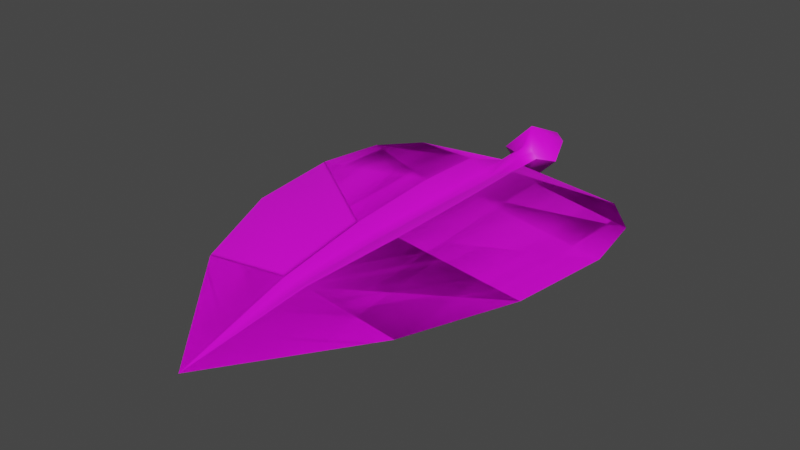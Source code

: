 # Source: FE_leaves_palm_01-release.blend  (saved by Blender 3.0.42; exported with 4.5.12 LTS)
import bpy
from mathutils import Matrix  # noqa: F401  (used for matrix-valued properties, if any)

bpy.ops.wm.read_factory_settings(use_empty=True)
scene = bpy.context.scene
scene.name = 'Scene'

# ---- collections
col_collection = bpy.data.collections.new('Collection'); scene.collection.children.link(col_collection)

# ---- images (referenced by path relative to the original .blend; pixels are not part of the script)
import os
ASSET_DIR = os.environ.get("B2B_ASSET_DIR", "")  # directory of the original .blend (textures are referenced by path, not embedded)
HERE = os.path.dirname(os.path.abspath(__file__))  # packed textures are extracted next to this script under _unpacked/

def load_image(name, relpath, width, height, colorspace="sRGB"):
    """Load a texture the original file referenced (path relative to the .blend, or extracted next to this script)."""
    p = next((c for c in (os.path.join(HERE, relpath), os.path.join(ASSET_DIR, relpath)) if relpath and os.path.exists(c)), "")
    if p:
        img = bpy.data.images.load(p, check_existing=True)
        img.name = name
    else:  # same state as the original file: an image datablock whose file is absent (Cycles renders it pink)
        img = bpy.data.images.new(name, width, height)
        img.source = "FILE"
        img.filepath = "//" + (relpath or name)
    img.colorspace_settings.name = colorspace
    return img
img_fe_leaves_palm_04__tintmask_rw4_dds = load_image('FE_leaves_palm_04__tintMask.rw4.dds', 'FE_leaves_palm_04__tintMask.rw4.dds', 1024, 1024, 'sRGB')

# ---- materials (node trees are filled in below, after node groups)
mat_material_001 = bpy.data.materials.new('Material.001')
mat_material_001.use_transparent_shadow = False

# ---- material node trees
mat_material_001.use_nodes = True; mat_material_001.node_tree.nodes.clear()
_N = mat_material_001.node_tree.nodes; _L = mat_material_001.node_tree.links
n0 = _N.new('ShaderNodeBsdfPrincipled'); n0.name = 'Principled BSDF'; n0.location = (10, 300)
n0.distribution = 'GGX'
n0.subsurface_method = 'RANDOM_WALK_SKIN'
n0.inputs[3].default_value = 1.45
n0.inputs[27].default_value = (0.0, 0.0, 0.0, 1.0)
n0.inputs[28].default_value = 1.0
n1 = _N.new('ShaderNodeOutputMaterial'); n1.name = 'Material Output'; n1.location = (300, 300)
n2 = _N.new('ShaderNodeTexImage'); n2.name = 'Image Texture'; n2.location = (-280, 275)
n2.image = img_fe_leaves_palm_04__tintmask_rw4_dds
_L.new(n0.outputs[0], n1.inputs[0])
_L.new(n2.outputs[0], n0.inputs[0])
n1.is_active_output = True

# ---- world
world_world = bpy.data.worlds.new('World'); scene.world = world_world
world_world.use_nodes = True; world_world.node_tree.nodes.clear()
_N = world_world.node_tree.nodes; _L = world_world.node_tree.links
n0 = _N.new('ShaderNodeOutputWorld'); n0.name = 'World Output'; n0.location = (300, 300)
n1 = _N.new('ShaderNodeBackground'); n1.name = 'Background'; n1.location = (10, 300)
n1.inputs[0].default_value = (0.05088, 0.05088, 0.05088, 1.0)
_L.new(n1.outputs[0], n0.inputs[0])
n0.is_active_output = True
world_world.color = (0.05088, 0.05088, 0.05088)
world_world.use_sun_shadow = False
world_world.sun_shadow_jitter_overblur = 0.0

# ---- meshes
me_plane_001 = bpy.data.meshes.new('Plane.001')
me_plane_001.from_pydata([(-3.725e-10, -2.201, -0.1063), (0.0, -0.18, 0.03923), (0.539, -0.18, -0.04231), (0.0, -0.3669, 0.0), (0.0, -0.6771, 0.0), (0.0, -1.147, 0.0), (0.0, -1.623, -0.01326), (0.4861, -1.62, -0.05548), (0.6904, -1.135, -0.04231), (0.7508, -0.6624, -0.04231), (0.6958, -0.3532, -0.04231), (0.0549, -0.18, 0.0), (0.05687, -1.624, 0.002571), (0.1071, -1.146, 0.03409), (0.1248, -0.6751, 0.05276), (0.1168, -0.365, 0.05276), (0.03671, -0.366, 0.01188), (0.03248, -0.6761, 0.01188), (0.02912, -1.147, 0.01188), (0.02218, -1.623, -0.01224), (0.02585, -0.18, 0.03365), (0.0, -0.07413, 0.06015), (0.0549, -0.07413, 0.0), (0.0361, -0.07413, 0.02626), (0.1413, -0.04134, 0.0), (0.0, -0.04134, 0.1413), (0.03555, 0.1897, 0.0), (0.0, 0.1897, 0.03555), (-0.539, -0.18, -0.04231), (-0.4861, -1.62, -0.05548), (-0.6904, -1.135, -0.04231), (-0.7508, -0.6624, -0.04231), (-0.6958, -0.3532, -0.04231), (-0.0549, -0.18, 0.0), (-0.05687, -1.624, 0.002571), (-0.1071, -1.146, 0.03409), (-0.1248, -0.6751, 0.05276), (-0.1168, -0.365, 0.05276), (-0.03671, -0.366, 0.01188), (-0.03248, -0.6761, 0.01188), (-0.02912, -1.147, 0.01188), (-0.02218, -1.623, -0.01224), (-0.02585, -0.18, 0.03365), (-0.0549, -0.07413, 0.0), (-0.0361, -0.07413, 0.02626), (-0.1413, -0.04134, 0.0), (-0.03555, 0.1897, 0.0), (-3.725e-10, -2.201, -0.1063), (5.923e-09, -0.18, -0.03923), (-0.539, -0.18, -0.04231), (-1.65e-14, -0.3669, 2.185e-07), (-1.02e-14, -0.6771, 1.351e-07), (-6.616e-16, -1.147, 8.764e-09), (8.965e-15, -1.623, -0.01326), (-0.4861, -1.62, -0.05548), (-0.6904, -1.135, -0.04232), (-0.7508, -0.6624, -0.04231), (-0.6958, -0.3532, -0.04231), (-0.0549, -0.18, 2.604e-07), (-0.05687, -1.624, 0.002571), (-0.1071, -1.146, 0.03409), (-0.1248, -0.6751, 0.05276), (-0.1168, -0.365, 0.05276), (-0.03671, -0.366, 2.132e-07), (-0.03248, -0.6761, 1.305e-07), (-0.02912, -1.147, 4.6e-09), (-0.02218, -1.623, -0.01327), (-0.02585, -0.18, -0.03365), (9.082e-09, -0.07413, -0.06015), (-0.0549, -0.07413, 2.889e-07), (-0.0361, -0.07413, -0.02626), (-0.1413, -0.04134, 2.846e-07), (2.133e-08, -0.04134, -0.1413), (-0.03555, 0.1897, 3.627e-07), (5.367e-09, 0.1897, -0.03555), (0.539, -0.18, -0.04231), (0.4861, -1.62, -0.05548), (0.6904, -1.135, -0.04231), (0.7508, -0.6624, -0.04231), (0.6958, -0.3532, -0.04231), (0.0549, -0.18, 2.77e-07), (0.05687, -1.624, 0.002571), (0.1071, -1.146, 0.03409), (0.1248, -0.6751, 0.05276), (0.1168, -0.365, 0.05276), (0.03671, -0.366, 2.243e-07), (0.03248, -0.6761, 1.403e-07), (0.02912, -1.147, 1.339e-08), (0.02218, -1.623, -0.01327), (0.02585, -0.18, -0.03365), (0.0549, -0.07413, 3.055e-07), (0.0361, -0.07413, -0.02626), (0.1413, -0.04134, 3.273e-07), (0.03555, 0.1897, 3.734e-07)], [], [(15, 10, 2, 11), (0, 7, 12), (12, 7, 8, 13), (13, 8, 9, 14), (14, 9, 10, 15), (17, 14, 15, 16), (18, 13, 14, 17), (19, 12, 13, 18), (0, 12, 19), (16, 15, 11, 20), (0, 19, 6), (6, 19, 18, 5), (3, 16, 20, 1), (5, 18, 17, 4), (4, 17, 16, 3), (20, 11, 22, 23), (1, 20, 23, 21), (25, 24, 26, 27), (21, 23, 22, 24, 25), (37, 33, 28, 32), (0, 34, 29), (34, 35, 30, 29), (35, 36, 31, 30), (36, 37, 32, 31), (39, 38, 37, 36), (40, 39, 36, 35), (41, 40, 35, 34), (0, 41, 34), (38, 42, 33, 37), (0, 6, 41), (6, 5, 40, 41), (3, 1, 42, 38), (5, 4, 39, 40), (4, 3, 38, 39), (42, 44, 43, 33), (1, 21, 44, 42), (25, 27, 46, 45), (21, 25, 45, 43, 44), (62, 57, 49, 58), (47, 54, 59), (59, 54, 55, 60), (60, 55, 56, 61), (61, 56, 57, 62), (64, 61, 62, 63), (65, 60, 61, 64), (66, 59, 60, 65), (47, 59, 66), (63, 62, 58, 67), (47, 66, 53), (53, 66, 65, 52), (50, 63, 67, 48), (52, 65, 64, 51), (51, 64, 63, 50), (67, 58, 69, 70), (48, 67, 70, 68), (72, 71, 73, 74), (68, 70, 69, 71, 72), (84, 80, 75, 79), (47, 81, 76), (81, 82, 77, 76), (82, 83, 78, 77), (83, 84, 79, 78), (86, 85, 84, 83), (87, 86, 83, 82), (88, 87, 82, 81), (47, 88, 81), (85, 89, 80, 84), (47, 53, 88), (53, 52, 87, 88), (50, 48, 89, 85), (52, 51, 86, 87), (51, 50, 85, 86), (89, 91, 90, 80), (48, 68, 91, 89), (72, 74, 93, 92), (68, 72, 92, 90, 91)])
me_plane_001.polygons.foreach_set('use_smooth', [True] * 76)
_uv = me_plane_001.uv_layers.new(name='UVMap')
_uv.uv.foreach_set('vector', [0.3539, 0.7583, 0.5936, 0.7606, 0.5331, 0.8298, 0.344, 0.8291, 0.3119, 0.04601, 0.503, 0.2669, 0.3355, 0.2703, 0.3355, 0.2703, 0.503, 0.2669, 0.5864, 0.4553, 0.3546, 0.4557, 0.3546, 0.4557, 0.5864, 0.4553, 0.6133, 0.6395, 0.3659, 0.6384, 0.3659, 0.6384, 0.6133, 0.6395, 0.5936, 0.7606, 0.3539, 0.7583, 0.3305, 0.6382, 0.3659, 0.6384, 0.3539, 0.7583, 0.3308, 0.7585, 0.3284, 0.4555, 0.3546, 0.4557, 0.3659, 0.6384, 0.3305, 0.6382, 0.3229, 0.2709, 0.3355, 0.2703, 0.3546, 0.4557, 0.3284, 0.4555, 0.3119, 0.04601, 0.3355, 0.2703, 0.3229, 0.2709, 0.3308, 0.7585, 0.3539, 0.7583, 0.344, 0.8291, 0.3341, 0.8291, 0.3119, 0.04601, 0.3229, 0.2709, 0.3141, 0.2725, 0.3141, 0.2725, 0.3229, 0.2709, 0.3284, 0.4555, 0.3104, 0.4563, 0.3093, 0.7589, 0.3308, 0.7585, 0.3341, 0.8291, 0.313, 0.8291, 0.3104, 0.4563, 0.3284, 0.4555, 0.3305, 0.6382, 0.3097, 0.6387, 0.3097, 0.6387, 0.3305, 0.6382, 0.3308, 0.7585, 0.3093, 0.7589, 0.3341, 0.8291, 0.344, 0.8291, 0.3439, 0.8663, 0.3284, 0.8663, 0.313, 0.8291, 0.3341, 0.8291, 0.3284, 0.8663, 0.3123, 0.8663, 0.3117, 0.875, 0.3722, 0.875, 0.3328, 0.9527, 0.312, 0.9527, 0.3123, 0.8663, 0.3284, 0.8663, 0.3439, 0.8663, 0.3722, 0.875, 0.3117, 0.875, 0.266, 0.7589, 0.2826, 0.8291, 0.09255, 0.8298, 0.0347, 0.7591, 0.3119, 0.04601, 0.2877, 0.2732, 0.1262, 0.2685, 0.2877, 0.2732, 0.2677, 0.4577, 0.04421, 0.4552, 0.1262, 0.2685, 0.2677, 0.4577, 0.255, 0.6395, 0.01668, 0.6384, 0.04421, 0.4552, 0.255, 0.6395, 0.266, 0.7589, 0.0347, 0.7591, 0.01668, 0.6384, 0.2896, 0.6395, 0.2882, 0.7593, 0.266, 0.7589, 0.255, 0.6395, 0.2931, 0.4576, 0.2896, 0.6395, 0.255, 0.6395, 0.2677, 0.4577, 0.3019, 0.2734, 0.2931, 0.4576, 0.2677, 0.4577, 0.2877, 0.2732, 0.3119, 0.04601, 0.3019, 0.2734, 0.2877, 0.2732, 0.2882, 0.7593, 0.2922, 0.8291, 0.2826, 0.8291, 0.266, 0.7589, 0.3119, 0.04601, 0.3141, 0.2725, 0.3019, 0.2734, 0.3141, 0.2725, 0.3104, 0.4563, 0.2931, 0.4576, 0.3019, 0.2734, 0.3093, 0.7589, 0.313, 0.8291, 0.2922, 0.8291, 0.2882, 0.7593, 0.3104, 0.4563, 0.3097, 0.6387, 0.2896, 0.6395, 0.2931, 0.4576, 0.3097, 0.6387, 0.3093, 0.7589, 0.2882, 0.7593, 0.2896, 0.6395, 0.2922, 0.8291, 0.2965, 0.8663, 0.2813, 0.8663, 0.2826, 0.8291, 0.313, 0.8291, 0.3123, 0.8663, 0.2965, 0.8663, 0.2922, 0.8291, 0.3117, 0.875, 0.312, 0.9527, 0.2916, 0.9527, 0.2536, 0.875, 0.3123, 0.8663, 0.3117, 0.875, 0.2536, 0.875, 0.2813, 0.8663, 0.2965, 0.8663, 0.7296, 0.1611, 0.5403, 0.1592, 0.5881, 0.1046, 0.7424, 0.1046, 0.7628, 0.7237, 0.6119, 0.5492, 0.7442, 0.5465, 0.7442, 0.5465, 0.6119, 0.5492, 0.546, 0.4004, 0.7291, 0.4, 0.7291, 0.4, 0.546, 0.4004, 0.5247, 0.2549, 0.7202, 0.2557, 0.7202, 0.2557, 0.5247, 0.2549, 0.5403, 0.1592, 0.7296, 0.1611, 0.7482, 0.2559, 0.7202, 0.2557, 0.7296, 0.1611, 0.7479, 0.1609, 0.7498, 0.4003, 0.7291, 0.4, 0.7202, 0.2557, 0.7482, 0.2559, 0.7541, 0.5461, 0.7442, 0.5465, 0.7291, 0.4, 0.7498, 0.4003, 0.7628, 0.7237, 0.7442, 0.5465, 0.7541, 0.5461, 0.7479, 0.1609, 0.7296, 0.1611, 0.7424, 0.1046, 0.7493, 0.1046, 0.7628, 0.7237, 0.7541, 0.5461, 0.7611, 0.5448, 0.7611, 0.5448, 0.7541, 0.5461, 0.7498, 0.4003, 0.764, 0.3996, 0.7649, 0.1606, 0.7479, 0.1609, 0.7493, 0.1046, 0.7638, 0.1046, 0.764, 0.3996, 0.7498, 0.4003, 0.7482, 0.2559, 0.7645, 0.2555, 0.7645, 0.2555, 0.7482, 0.2559, 0.7479, 0.1609, 0.7649, 0.1606, 0.7493, 0.1046, 0.7424, 0.1046, 0.7375, 0.0758, 0.7498, 0.0758, 0.7638, 0.1046, 0.7493, 0.1046, 0.7498, 0.0758, 0.7625, 0.0758, 0.7629, 0.06893, 0.7152, 0.06893, 0.7463, 0.007541, 0.7627, 0.007541, 0.7625, 0.0758, 0.7498, 0.0758, 0.7375, 0.0758, 0.7152, 0.06893, 0.7629, 0.06893, 0.7991, 0.1606, 0.7846, 0.1046, 0.9361, 0.1046, 0.9818, 0.1604, 0.7628, 0.7237, 0.7819, 0.5442, 0.9095, 0.5479, 0.7819, 0.5442, 0.7977, 0.3985, 0.9742, 0.4004, 0.9095, 0.5479, 0.7977, 0.3985, 0.8078, 0.2549, 0.996, 0.2558, 0.9742, 0.4004, 0.8078, 0.2549, 0.7991, 0.1606, 0.9818, 0.1604, 0.996, 0.2558, 0.7805, 0.2549, 0.7815, 0.1603, 0.7991, 0.1606, 0.8078, 0.2549, 0.7777, 0.3986, 0.7805, 0.2549, 0.8078, 0.2549, 0.7977, 0.3985, 0.7707, 0.5441, 0.7777, 0.3986, 0.7977, 0.3985, 0.7819, 0.5442, 0.7628, 0.7237, 0.7707, 0.5441, 0.7819, 0.5442, 0.7815, 0.1603, 0.778, 0.1046, 0.7846, 0.1046, 0.7991, 0.1606, 0.7628, 0.7237, 0.7611, 0.5448, 0.7707, 0.5441, 0.7611, 0.5448, 0.764, 0.3996, 0.7777, 0.3986, 0.7707, 0.5441, 0.7649, 0.1606, 0.7638, 0.1046, 0.778, 0.1046, 0.7815, 0.1603, 0.764, 0.3996, 0.7645, 0.2555, 0.7805, 0.2549, 0.7777, 0.3986, 0.7645, 0.2555, 0.7649, 0.1606, 0.7815, 0.1603, 0.7805, 0.2549, 0.778, 0.1046, 0.775, 0.0758, 0.787, 0.0758, 0.7846, 0.1046, 0.7638, 0.1046, 0.7625, 0.0758, 0.775, 0.0758, 0.778, 0.1046, 0.7629, 0.06893, 0.7627, 0.007541, 0.7789, 0.007541, 0.8089, 0.06893, 0.7625, 0.0758, 0.7629, 0.06893, 0.8089, 0.06893, 0.787, 0.0758, 0.775, 0.0758])
me_plane_001.materials.append(mat_material_001)
me_plane_001.use_remesh_fix_poles = True
me_plane_001.use_remesh_preserve_attributes = False
me_plane_001.update()
arm_armature = bpy.data.armatures.new('Armature')  # bones are not reproduced

# ---- objects
ob_plane_001 = bpy.data.objects.new('Plane.001', me_plane_001)
ob_armature = bpy.data.objects.new('Armature', arm_armature)

# ---- transforms, parenting, visibility, modifiers, constraints
ob_plane_001.parent = ob_armature
ob_plane_001.location = (0.0, 0.0, 0.0)
_vg = ob_plane_001.vertex_groups.new(name='Bone')
for _i, _w in zip([1, 2, 3, 8, 9, 10, 11, 15, 16, 20, 21, 22, 23, 24, 25, 26, 27, 28, 30, 31, 32, 33, 37, 38, 42, 43, 44, 45, 46, 48, 49, 50, 54, 55, 56, 57, 58, 61, 62, 63, 67, 68, 69, 70, 71, 72, 73, 74, 75, 76, 77, 78, 79, 80, 83, 84, 85, 89, 90, 91, 92, 93], [0.0, 0.0, 0.0, 0.0, 0.0, 0.0, 0.0, 0.0, 0.0, 0.0, 0.0, 0.0, 0.0, 0.0, 0.0, 0.0, 0.0, 0.0, 0.0, 0.0, 0.0, 0.0, 0.0, 0.0, 0.0, 0.0, 0.0, 0.0, 0.0, 0.0, 0.0, 0.0, 0.0, 0.0, 0.0, 0.0, 0.0, 0.0, 0.0, 0.0, 0.0, 0.0, 0.0, 0.0, 0.0, 0.0, 0.0, 0.0, 0.0, 0.0, 0.0, 0.0, 0.0, 0.0, 0.0, 0.0, 0.0, 0.0, 0.0, 0.0, 0.0, 0.0]): _vg.add([_i], _w, 'REPLACE')
_vg = ob_plane_001.vertex_groups.new(name='Bone.001')
for _i, _w in zip([0, 1, 2, 3, 4, 5, 6, 7, 8, 9, 10, 11, 12, 13, 14, 15, 16, 17, 18, 19, 20, 21, 22, 23, 24, 25, 26, 27, 28, 29, 30, 31, 32, 33, 34, 35, 36, 37, 38, 39, 40, 41, 42, 43, 44, 45, 46, 47, 48, 49, 50, 51, 52, 53, 54, 55, 56, 57, 58, 59, 60, 61, 62, 63, 64, 65, 66, 67, 68, 69, 70, 71, 72, 73, 74, 75, 76, 77, 78, 79, 80, 81, 82, 83, 84, 85, 86, 87, 88, 89, 90, 91, 92, 93], [0.0001647, 0.9, 0.5, 0.007892, 0.0, 0.0, 2.664e-05, 0.000109, 0.0, 0.003175, 0.001159, 0.9001, 0.0003883, 0.0, 0.0, 0.004613, 0.004914, 0.0, 0.0, 0.0001795, 0.9, 1.0, 1.0, 1.0, 1.0, 1.0, 1.0, 1.0, 0.5003, 0.001568, 1.58e-06, 0.0, 0.0, 0.9, 0.000387, 0.0, 0.0, 0.007444, 0.008378, 0.0, 0.0, 0.0006862, 0.9002, 1.0, 1.0, 1.0, 1.0, 0.0, 0.9, 0.5, 0.004064, 0.001128, 0.0004328, 0.0, 0.0003144, 0.0002998, 0.005708, 0.0, 0.9, 0.0, 0.00343, 0.01486, 0.001068, 0.002719, 0.001021, 0.0002493, 0.0, 0.9, 1.0, 1.0, 1.0, 1.0, 1.0, 1.0, 1.0, 0.5003, 1.033e-05, 0.0005319, 0.0001861, 8.011e-05, 0.9, 0.0, 0.0001658, 0.0004778, 0.007418, 0.003047, 0.0, 0.0, 0.0, 0.9, 1.0, 1.0, 1.0, 1.0]): _vg.add([_i], _w, 'REPLACE')
_vg = ob_plane_001.vertex_groups.new(name='Bone.002')
for _i, _w in zip([0, 2, 4, 5, 6, 7, 8, 9, 10, 12, 13, 14, 17, 18, 19, 28, 29, 30, 31, 32, 34, 35, 36, 39, 40, 41, 47, 49, 51, 52, 53, 54, 55, 56, 57, 59, 60, 61, 64, 65, 66, 75, 76, 77, 78, 79, 81, 82, 83, 86, 87, 88], [0.8998, 0.0, 0.25, 0.5004, 0.75, 0.75, 0.4992, 0.2498, 0.0, 0.7496, 0.4999, 0.25, 0.25, 0.4999, 0.7498, 0.0, 0.7484, 0.5, 0.25, 0.0, 0.7496, 0.4999, 0.25, 0.25, 0.5001, 0.7493, 0.9, 0.0, 0.25, 0.5, 0.75, 0.7497, 0.5, 0.25, 0.0, 0.75, 0.5, 0.25, 0.25, 0.5, 0.75, 0.0, 0.75, 0.5, 0.25, 0.0, 0.75, 0.5, 0.25, 0.25, 0.5, 0.75]): _vg.add([_i], _w, 'REPLACE')
_vg = ob_plane_001.vertex_groups.new(name='Bone.003')
for _i, _w in zip([0, 1, 2, 3, 4, 5, 6, 7, 8, 9, 10, 11, 12, 13, 14, 15, 16, 17, 18, 19, 20, 21, 22, 23, 28, 29, 30, 31, 32, 33, 34, 35, 36, 37, 38, 39, 40, 41, 42, 43, 44, 47, 48, 49, 50, 51, 52, 53, 54, 55, 56, 57, 58, 59, 60, 61, 62, 63, 64, 65, 66, 67, 75, 76, 77, 78, 79, 80, 81, 82, 83, 84, 85, 86, 87, 88, 89], [0.1, 0.1, 0.5, 0.9921, 0.75, 0.4996, 0.25, 0.2499, 0.5008, 0.7471, 0.9988, 0.09995, 0.25, 0.5001, 0.75, 0.9954, 0.9951, 0.75, 0.5001, 0.25, 0.1, 0.0, 1.842e-05, 1.848e-06, 0.4997, 0.25, 0.5, 0.75, 1.0, 0.1, 0.25, 0.5001, 0.75, 0.9926, 0.9916, 0.75, 0.4999, 0.25, 0.09982, 0.0, 0.0, 0.1, 0.1, 0.5, 0.9959, 0.7489, 0.4996, 0.25, 0.25, 0.4997, 0.7443, 1.0, 0.1, 0.25, 0.4966, 0.7352, 0.9989, 0.9973, 0.749, 0.4998, 0.25, 0.1, 0.4997, 0.25, 0.4995, 0.7498, 0.9999, 0.1, 0.25, 0.4998, 0.7495, 0.9926, 0.997, 0.75, 0.5, 0.25, 0.1]): _vg.add([_i], _w, 'REPLACE')
_m = ob_plane_001.modifiers.new('Armature', 'ARMATURE')
_m.object = ob_armature
ob_armature.location = (0.0, 0.0, 0.0)

# ---- collection membership
col_collection.objects.link(ob_plane_001)
col_collection.objects.link(ob_armature)

# ---- scene / render settings (as saved in the file)
scene.frame_start = 1; scene.frame_end = 250; scene.frame_set(18)
scene.render.engine = 'BLENDER_EEVEE_NEXT'
scene.cycles.sampling_pattern = 'TABULATED_SOBOL'
scene.cycles.use_light_tree = False
scene.view_settings.view_transform = 'Filmic'
bpy.context.view_layer.update()

# ---- added for rendering (the .blend has no active camera and no usable light): camera, sun
cam_auto = bpy.data.cameras.new('AutoCamera')
cam_auto.lens = 50.0
cam_auto.sensor_width = 36.0
cam_auto.clip_end = 1000.0
ob_auto_camera = bpy.data.objects.new('AutoCamera', cam_auto)
scene.collection.objects.link(ob_auto_camera)
ob_auto_camera.location = (2.62512, -4.15586, 2.1001)
ob_auto_camera.rotation_euler = (1.09748, -7.21219e-08, 0.694738)
scene.camera = ob_auto_camera
light_auto_sun = bpy.data.lights.new('AutoSun', 'SUN')
light_auto_sun.energy = 3.0
light_auto_sun.angle = 0.0523599
ob_auto_sun = bpy.data.objects.new('AutoSun', light_auto_sun)
scene.collection.objects.link(ob_auto_sun)
ob_auto_sun.rotation_euler = (0.872665, 0.174533, 0.523599)
bpy.context.view_layer.update()
